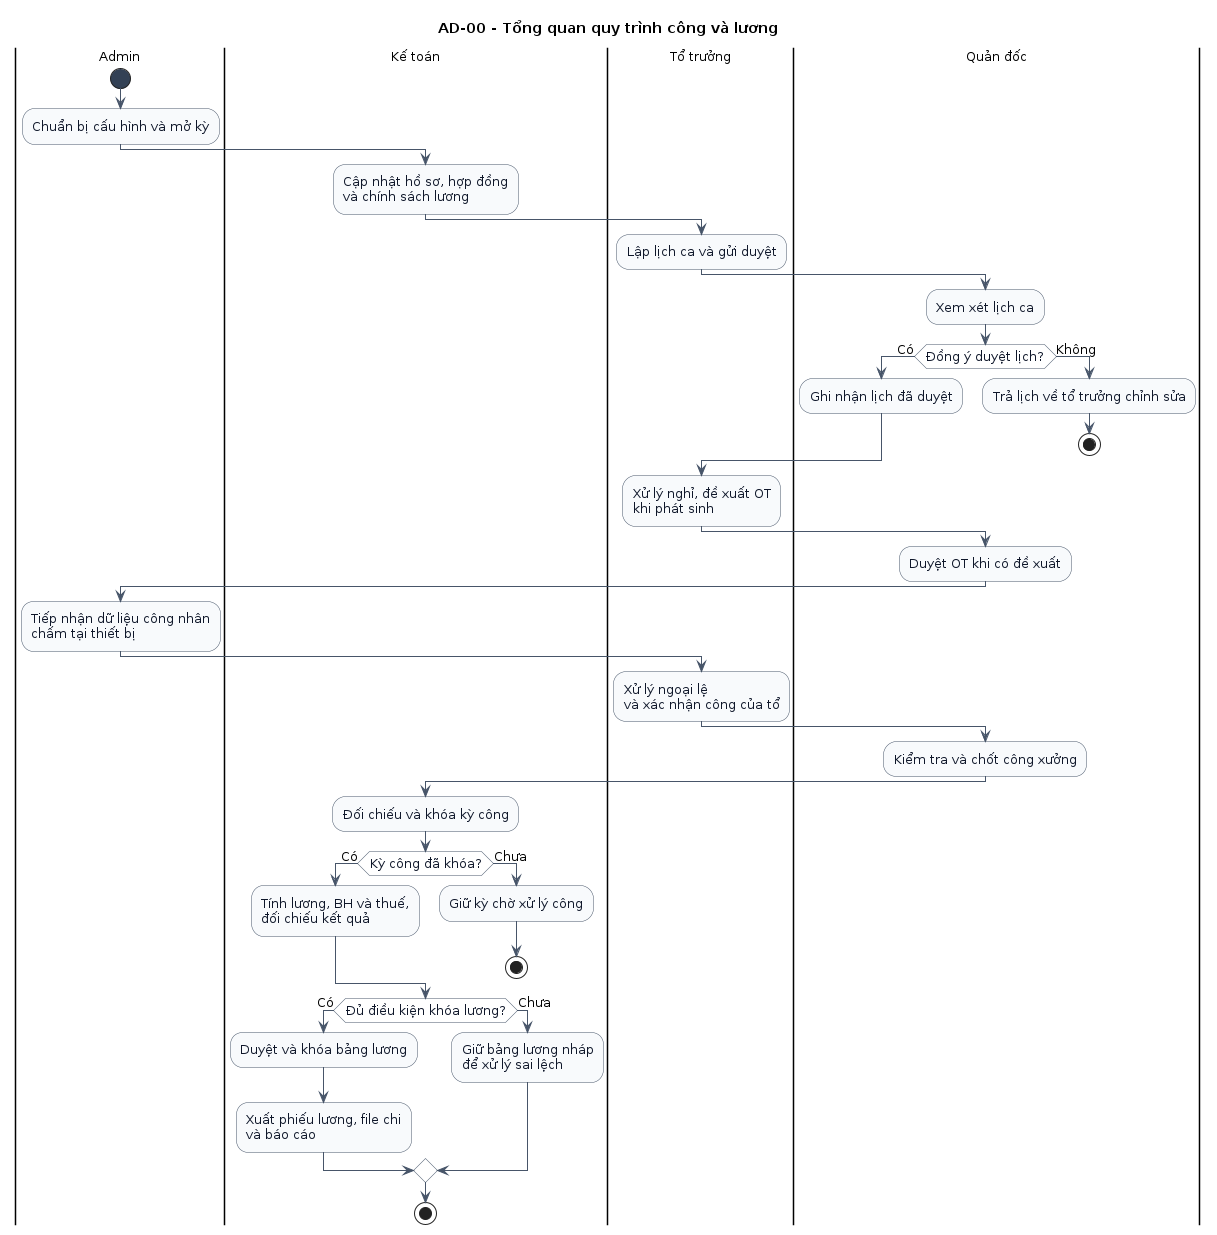

The diagram above was rendered by PlantUML. Its source (embedded in the PNG):
@startuml
skinparam shadowing false
skinparam backgroundColor white
skinparam defaultFontName Arial
skinparam defaultFontSize 13
skinparam ArrowColor #475569
skinparam activity {
  BackgroundColor #F8FAFC
  BorderColor #475569
  FontColor #0F172A
  DiamondBackgroundColor #FFFFFF
  DiamondBorderColor #475569
  StartColor #334155
  EndColor #334155
}
title AD-00 - Tổng quan quy trình công và lương

|Admin|
start
:Chuẩn bị cấu hình và mở kỳ;

|Kế toán|
:Cập nhật hồ sơ, hợp đồng\nvà chính sách lương;

|Tổ trưởng|
:Lập lịch ca và gửi duyệt;

|Quản đốc|
:Xem xét lịch ca;
if (Đồng ý duyệt lịch?) then (Có)
  :Ghi nhận lịch đã duyệt;
else (Không)
  :Trả lịch về tổ trưởng chỉnh sửa;
  stop
endif

|Tổ trưởng|
:Xử lý nghỉ, đề xuất OT\nkhi phát sinh;

|Quản đốc|
:Duyệt OT khi có đề xuất;

|Admin|
:Tiếp nhận dữ liệu công nhân\nchấm tại thiết bị;

|Tổ trưởng|
:Xử lý ngoại lệ\nvà xác nhận công của tổ;

|Quản đốc|
:Kiểm tra và chốt công xưởng;

|Kế toán|
:Đối chiếu và khóa kỳ công;
if (Kỳ công đã khóa?) then (Có)
  :Tính lương, BH và thuế,\nđối chiếu kết quả;
else (Chưa)
  :Giữ kỳ chờ xử lý công;
  stop
endif

if (Đủ điều kiện khóa lương?) then (Có)
  :Duyệt và khóa bảng lương;
  :Xuất phiếu lương, file chi\nvà báo cáo;
else (Chưa)
  :Giữ bảng lương nháp\nđể xử lý sai lệch;
endif
stop
@enduml